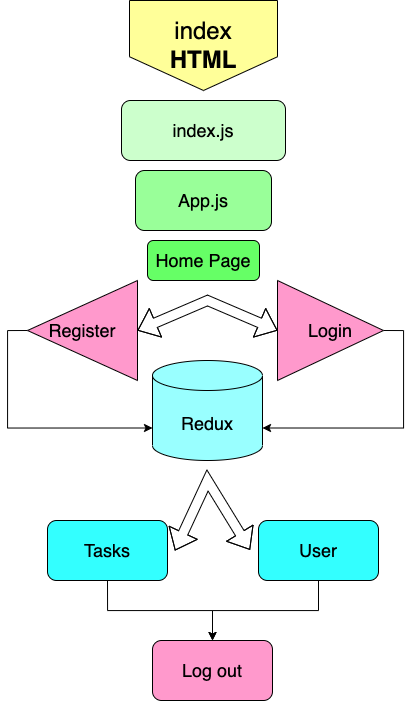

The diagram above was exported from draw.io. Its source (the exported page's mxGraphModel, read from the mxfile embedded in the PNG):
<mxGraphModel dx="1087" dy="761" grid="1" gridSize="10" guides="1" tooltips="1" connect="1" arrows="1" fold="1" page="1" pageScale="1" pageWidth="850" pageHeight="1100" math="0" shadow="0">
  <root>
    <mxCell id="0" />
    <mxCell id="1" parent="0" />
    <mxCell id="ZiFOFo4fSHlLvHkg2zun-5" value="&lt;font style=&quot;font-size: 24px&quot;&gt;index&lt;br&gt;&lt;b&gt;&lt;font&gt;HTML&lt;/font&gt;&lt;/b&gt;&lt;/font&gt;" style="shape=offPageConnector;whiteSpace=wrap;html=1;fillColor=#FFFF99;" vertex="1" parent="1">
      <mxGeometry x="342" y="10" width="148" height="90" as="geometry" />
    </mxCell>
    <mxCell id="ZiFOFo4fSHlLvHkg2zun-16" value="index.js" style="rounded=1;whiteSpace=wrap;html=1;fontSize=18;fillColor=#CCFFCC;" vertex="1" parent="1">
      <mxGeometry x="334" y="110" width="164" height="60" as="geometry" />
    </mxCell>
    <mxCell id="ZiFOFo4fSHlLvHkg2zun-17" value="App.js" style="rounded=1;whiteSpace=wrap;html=1;fontSize=18;fillColor=#99FF99;" vertex="1" parent="1">
      <mxGeometry x="348" y="180" width="136" height="60" as="geometry" />
    </mxCell>
    <mxCell id="ZiFOFo4fSHlLvHkg2zun-18" value="" style="shape=flexArrow;endArrow=classic;startArrow=classic;html=1;rounded=0;fontSize=18;exitX=0;exitY=0.5;exitDx=0;exitDy=0;entryX=0;entryY=0.5;entryDx=0;entryDy=0;" edge="1" parent="1" source="ZiFOFo4fSHlLvHkg2zun-24" target="ZiFOFo4fSHlLvHkg2zun-23">
      <mxGeometry width="100" height="100" relative="1" as="geometry">
        <mxPoint x="369" y="330" as="sourcePoint" />
        <mxPoint x="463" y="330" as="targetPoint" />
        <Array as="points">
          <mxPoint x="420" y="310" />
        </Array>
      </mxGeometry>
    </mxCell>
    <mxCell id="ZiFOFo4fSHlLvHkg2zun-19" value="Home Page" style="rounded=1;whiteSpace=wrap;html=1;fontSize=18;fillColor=#66FF66;" vertex="1" parent="1">
      <mxGeometry x="360" y="250" width="112" height="40" as="geometry" />
    </mxCell>
    <mxCell id="ZiFOFo4fSHlLvHkg2zun-38" style="edgeStyle=orthogonalEdgeStyle;rounded=0;orthogonalLoop=1;jettySize=auto;html=1;exitX=1;exitY=0.5;exitDx=0;exitDy=0;entryX=1;entryY=0;entryDx=0;entryDy=67.5;entryPerimeter=0;fontSize=18;" edge="1" parent="1" source="ZiFOFo4fSHlLvHkg2zun-23" target="ZiFOFo4fSHlLvHkg2zun-31">
      <mxGeometry relative="1" as="geometry" />
    </mxCell>
    <mxCell id="ZiFOFo4fSHlLvHkg2zun-23" value="Login" style="triangle;whiteSpace=wrap;html=1;fontSize=18;fillColor=#FF99CC;" vertex="1" parent="1">
      <mxGeometry x="490" y="290" width="106" height="100" as="geometry" />
    </mxCell>
    <mxCell id="ZiFOFo4fSHlLvHkg2zun-39" style="edgeStyle=orthogonalEdgeStyle;rounded=0;orthogonalLoop=1;jettySize=auto;html=1;exitX=1;exitY=0.5;exitDx=0;exitDy=0;entryX=0;entryY=0;entryDx=0;entryDy=67.5;entryPerimeter=0;fontSize=18;" edge="1" parent="1" source="ZiFOFo4fSHlLvHkg2zun-24" target="ZiFOFo4fSHlLvHkg2zun-31">
      <mxGeometry relative="1" as="geometry" />
    </mxCell>
    <mxCell id="ZiFOFo4fSHlLvHkg2zun-24" value="Register" style="triangle;whiteSpace=wrap;html=1;fontSize=18;direction=west;fillColor=#FF99CC;" vertex="1" parent="1">
      <mxGeometry x="240" y="290" width="110" height="100" as="geometry" />
    </mxCell>
    <mxCell id="ZiFOFo4fSHlLvHkg2zun-30" style="edgeStyle=orthogonalEdgeStyle;rounded=0;orthogonalLoop=1;jettySize=auto;html=1;exitX=0.5;exitY=1;exitDx=0;exitDy=0;entryX=0.5;entryY=0;entryDx=0;entryDy=0;fontSize=18;" edge="1" parent="1" source="ZiFOFo4fSHlLvHkg2zun-25" target="ZiFOFo4fSHlLvHkg2zun-28">
      <mxGeometry relative="1" as="geometry" />
    </mxCell>
    <mxCell id="ZiFOFo4fSHlLvHkg2zun-25" value="Tasks" style="rounded=1;whiteSpace=wrap;html=1;fontSize=18;fillColor=#33FFFF;" vertex="1" parent="1">
      <mxGeometry x="260" y="530" width="120" height="60" as="geometry" />
    </mxCell>
    <mxCell id="ZiFOFo4fSHlLvHkg2zun-28" value="Log out" style="rounded=1;whiteSpace=wrap;html=1;fontSize=18;fillColor=#FF99CC;" vertex="1" parent="1">
      <mxGeometry x="365" y="650" width="120" height="60" as="geometry" />
    </mxCell>
    <mxCell id="ZiFOFo4fSHlLvHkg2zun-31" value="Redux" style="shape=cylinder3;whiteSpace=wrap;html=1;boundedLbl=1;backgroundOutline=1;size=15;fontSize=18;fillColor=#99FFFF;" vertex="1" parent="1">
      <mxGeometry x="365" y="370" width="110" height="100" as="geometry" />
    </mxCell>
    <mxCell id="ZiFOFo4fSHlLvHkg2zun-33" style="edgeStyle=orthogonalEdgeStyle;rounded=0;orthogonalLoop=1;jettySize=auto;html=1;exitX=0.5;exitY=1;exitDx=0;exitDy=0;entryX=0.5;entryY=0;entryDx=0;entryDy=0;fontSize=18;" edge="1" parent="1" source="ZiFOFo4fSHlLvHkg2zun-32" target="ZiFOFo4fSHlLvHkg2zun-28">
      <mxGeometry relative="1" as="geometry" />
    </mxCell>
    <mxCell id="ZiFOFo4fSHlLvHkg2zun-32" value="User" style="rounded=1;whiteSpace=wrap;html=1;fontSize=18;fillColor=#33FFFF;" vertex="1" parent="1">
      <mxGeometry x="471" y="530" width="120" height="60" as="geometry" />
    </mxCell>
    <mxCell id="ZiFOFo4fSHlLvHkg2zun-35" value="" style="shape=flexArrow;endArrow=classic;startArrow=classic;html=1;rounded=0;fontSize=18;" edge="1" parent="1">
      <mxGeometry width="100" height="100" relative="1" as="geometry">
        <mxPoint x="387.5" y="559.9900000000001" as="sourcePoint" />
        <mxPoint x="462.5" y="559.33" as="targetPoint" />
        <Array as="points">
          <mxPoint x="420" y="490" />
        </Array>
      </mxGeometry>
    </mxCell>
  </root>
</mxGraphModel>